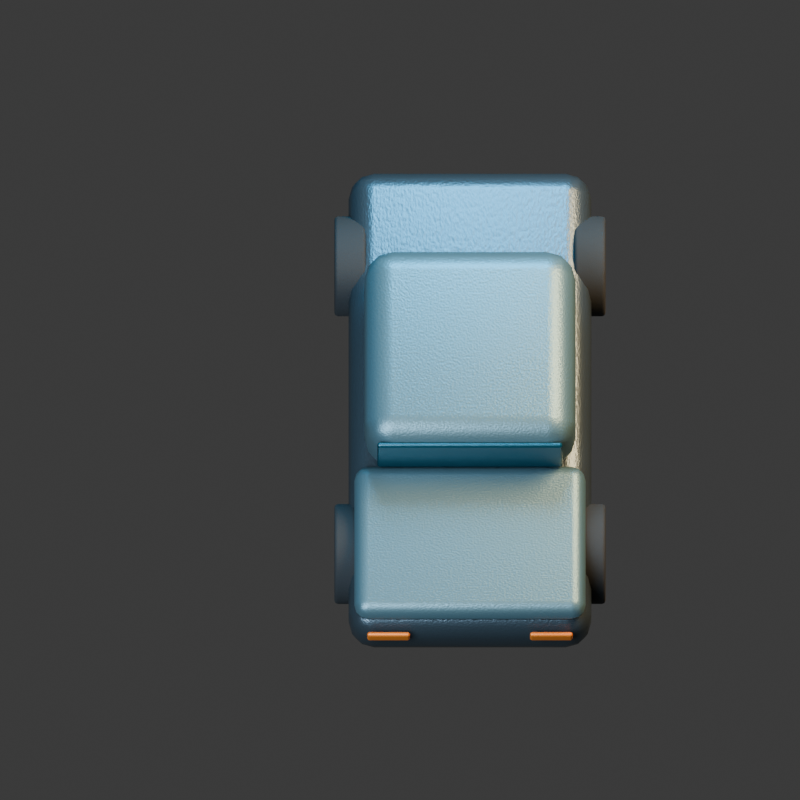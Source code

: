 # Source: wreck.blend  (saved by Blender 4.3.34; exported with 4.5.12 LTS)
import bpy
from mathutils import Matrix  # noqa: F401  (used for matrix-valued properties, if any)

bpy.ops.wm.read_factory_settings(use_empty=True)
scene = bpy.context.scene
scene.name = 'Scene'

# ---- collections
col_collection = bpy.data.collections.new('Collection'); scene.collection.children.link(col_collection)

# ---- materials (node trees are filled in below, after node groups)
mat_metal = bpy.data.materials.new('metal')
mat_metal.diffuse_color = (0.075, 0.105, 0.125, 1.0)
mat_paint = bpy.data.materials.new('paint')
mat_paint.diffuse_color = (0.1, 0.19, 0.22, 1.0)
mat_screen = bpy.data.materials.new('screen')
mat_screen.diffuse_color = (0.005, 0.055, 0.08, 1.0)
mat_rubber = bpy.data.materials.new('rubber')
mat_rubber.diffuse_color = (0.015, 0.018, 0.02, 1.0)
mat_amber = bpy.data.materials.new('amber')
mat_amber.diffuse_color = (0.85, 0.22, 0.025, 1.0)

# ---- material node trees
mat_metal.use_nodes = True; mat_metal.node_tree.nodes.clear()
_N = mat_metal.node_tree.nodes; _L = mat_metal.node_tree.links
n0 = _N.new('ShaderNodeBsdfPrincipled'); n0.name = 'Principled BSDF'; n0.location = (10, 300)
n0.inputs[0].default_value = (0.075, 0.105, 0.125, 1.0)
n0.inputs[1].default_value = 0.72
n0.inputs[2].default_value = 0.34
n1 = _N.new('ShaderNodeOutputMaterial'); n1.name = 'Material Output'; n1.location = (300, 300)
n2 = _N.new('ShaderNodeTexNoise'); n2.name = 'Noise Texture'; n2.location = (0, 0)
n2.inputs[2].default_value = 95.0
n3 = _N.new('ShaderNodeBump'); n3.name = 'Bump'; n3.location = (0, 0)
n3.inputs[0].default_value = 0.15
n3.inputs[1].default_value = 0.025
n3.inputs[2].default_value = 1.0
_L.new(n0.outputs[0], n1.inputs[0])
_L.new(n2.outputs[0], n3.inputs[3])
_L.new(n3.outputs[0], n0.inputs[5])
n1.is_active_output = True
mat_paint.use_nodes = True; mat_paint.node_tree.nodes.clear()
_N = mat_paint.node_tree.nodes; _L = mat_paint.node_tree.links
n0 = _N.new('ShaderNodeBsdfPrincipled'); n0.name = 'Principled BSDF'; n0.location = (10, 300)
n0.inputs[0].default_value = (0.1, 0.19, 0.22, 1.0)
n0.inputs[1].default_value = 0.55
n0.inputs[2].default_value = 0.42
n1 = _N.new('ShaderNodeOutputMaterial'); n1.name = 'Material Output'; n1.location = (300, 300)
n2 = _N.new('ShaderNodeTexNoise'); n2.name = 'Noise Texture'; n2.location = (0, 0)
n2.inputs[2].default_value = 95.0
n3 = _N.new('ShaderNodeBump'); n3.name = 'Bump'; n3.location = (0, 0)
n3.inputs[0].default_value = 0.15
n3.inputs[1].default_value = 0.025
n3.inputs[2].default_value = 1.0
_L.new(n0.outputs[0], n1.inputs[0])
_L.new(n2.outputs[0], n3.inputs[3])
_L.new(n3.outputs[0], n0.inputs[5])
n1.is_active_output = True
mat_screen.use_nodes = True; mat_screen.node_tree.nodes.clear()
_N = mat_screen.node_tree.nodes; _L = mat_screen.node_tree.links
n0 = _N.new('ShaderNodeBsdfPrincipled'); n0.name = 'Principled BSDF'; n0.location = (10, 300)
n0.inputs[0].default_value = (0.005, 0.055, 0.08, 1.0)
n0.inputs[1].default_value = 0.4
n0.inputs[2].default_value = 0.22
n1 = _N.new('ShaderNodeOutputMaterial'); n1.name = 'Material Output'; n1.location = (300, 300)
n2 = _N.new('ShaderNodeTexNoise'); n2.name = 'Noise Texture'; n2.location = (0, 0)
n2.inputs[2].default_value = 95.0
n3 = _N.new('ShaderNodeBump'); n3.name = 'Bump'; n3.location = (0, 0)
n3.inputs[0].default_value = 0.15
n3.inputs[1].default_value = 0.025
n3.inputs[2].default_value = 1.0
_L.new(n0.outputs[0], n1.inputs[0])
_L.new(n2.outputs[0], n3.inputs[3])
_L.new(n3.outputs[0], n0.inputs[5])
n1.is_active_output = True
mat_rubber.use_nodes = True; mat_rubber.node_tree.nodes.clear()
_N = mat_rubber.node_tree.nodes; _L = mat_rubber.node_tree.links
n0 = _N.new('ShaderNodeBsdfPrincipled'); n0.name = 'Principled BSDF'; n0.location = (10, 300)
n0.inputs[0].default_value = (0.015, 0.018, 0.02, 1.0)
n0.inputs[2].default_value = 0.86
n1 = _N.new('ShaderNodeOutputMaterial'); n1.name = 'Material Output'; n1.location = (300, 300)
n2 = _N.new('ShaderNodeTexNoise'); n2.name = 'Noise Texture'; n2.location = (0, 0)
n2.inputs[2].default_value = 95.0
n3 = _N.new('ShaderNodeBump'); n3.name = 'Bump'; n3.location = (0, 0)
n3.inputs[0].default_value = 0.15
n3.inputs[1].default_value = 0.025
n3.inputs[2].default_value = 1.0
_L.new(n0.outputs[0], n1.inputs[0])
_L.new(n2.outputs[0], n3.inputs[3])
_L.new(n3.outputs[0], n0.inputs[5])
n1.is_active_output = True
mat_amber.use_nodes = True; mat_amber.node_tree.nodes.clear()
_N = mat_amber.node_tree.nodes; _L = mat_amber.node_tree.links
n0 = _N.new('ShaderNodeBsdfPrincipled'); n0.name = 'Principled BSDF'; n0.location = (10, 300)
n0.inputs[0].default_value = (0.85, 0.22, 0.025, 1.0)
n0.inputs[1].default_value = 0.3
n0.inputs[2].default_value = 0.4
n1 = _N.new('ShaderNodeOutputMaterial'); n1.name = 'Material Output'; n1.location = (300, 300)
n2 = _N.new('ShaderNodeTexNoise'); n2.name = 'Noise Texture'; n2.location = (0, 0)
n2.inputs[2].default_value = 95.0
n3 = _N.new('ShaderNodeBump'); n3.name = 'Bump'; n3.location = (0, 0)
n3.inputs[0].default_value = 0.15
n3.inputs[1].default_value = 0.025
n3.inputs[2].default_value = 1.0
_L.new(n0.outputs[0], n1.inputs[0])
_L.new(n2.outputs[0], n3.inputs[3])
_L.new(n3.outputs[0], n0.inputs[5])
n1.is_active_output = True

# ---- world
world_world = bpy.data.worlds.new('World'); scene.world = world_world
world_world.use_nodes = True; world_world.node_tree.nodes.clear()
_N = world_world.node_tree.nodes; _L = world_world.node_tree.links
n0 = _N.new('ShaderNodeOutputWorld'); n0.name = 'World Output'; n0.location = (300, 300)
n1 = _N.new('ShaderNodeBackground'); n1.name = 'Background'; n1.location = (10, 300)
n1.inputs[0].default_value = (0.05088, 0.05088, 0.05088, 1.0)
_L.new(n1.outputs[0], n0.inputs[0])
n0.is_active_output = True
world_world.color = (0.18, 0.22, 0.28)
world_world.sun_shadow_jitter_overblur = 0.0

# ---- cameras
cam_camera_001 = bpy.data.cameras.new('Camera.001')
cam_camera_001.type = 'ORTHO'
cam_camera_001.ortho_scale = 5.603

# ---- lights
light_area = bpy.data.lights.new('Area', 'AREA')
light_area.color = (0.65, 0.82, 1.0)
light_area.energy = 1100.0
light_area.shape = 'DISK'
light_area.size = 5.0
light_area.size_y = 1.0
light_area_001 = bpy.data.lights.new('Area.001', 'AREA')
light_area_001.color = (1.0, 0.64, 0.32)
light_area_001.energy = 1300.0
light_area_001.shape = 'DISK'
light_area_001.size = 4.0
light_area_001.size_y = 1.0
light_area_002 = bpy.data.lights.new('Area.002', 'AREA')
light_area_002.color = (0.12, 0.62, 1.0)
light_area_002.energy = 700.0
light_area_002.shape = 'DISK'
light_area_002.size = 3.0
light_area_002.size_y = 1.0

# ---- meshes
me_cube_177 = bpy.data.meshes.new('Cube.177')
me_cube_177.from_pydata([(-0.85, -1.75, -0.24), (-0.85, -1.75, 0.24), (-0.85, 1.75, -0.24), (-0.85, 1.75, 0.24), (0.85, -1.75, -0.24), (0.85, -1.75, 0.24), (0.85, 1.75, -0.24), (0.85, 1.75, 0.24)], [], [(0, 1, 3, 2), (2, 3, 7, 6), (6, 7, 5, 4), (4, 5, 1, 0), (2, 6, 4, 0), (7, 3, 1, 5)])
_uv = me_cube_177.uv_layers.new(name='UVMap')
_uv.uv.foreach_set('vector', [0.375, 0.0, 0.625, 0.0, 0.625, 0.25, 0.375, 0.25, 0.375, 0.25, 0.625, 0.25, 0.625, 0.5, 0.375, 0.5, 0.375, 0.5, 0.625, 0.5, 0.625, 0.75, 0.375, 0.75, 0.375, 0.75, 0.625, 0.75, 0.625, 1.0, 0.375, 1.0, 0.125, 0.5, 0.375, 0.5, 0.375, 0.75, 0.125, 0.75, 0.625, 0.5, 0.875, 0.5, 0.875, 0.75, 0.625, 0.75])
me_cube_177.materials.append(mat_metal)
me_cube_177.update()
me_cube_178 = bpy.data.meshes.new('Cube.178')
me_cube_178.from_pydata([(-0.81, -0.57, -0.1), (-0.81, -0.57, 0.1), (-0.81, 0.57, -0.1), (-0.81, 0.57, 0.1), (0.81, -0.57, -0.1), (0.81, -0.57, 0.1), (0.81, 0.57, -0.1), (0.81, 0.57, 0.1)], [], [(0, 1, 3, 2), (2, 3, 7, 6), (6, 7, 5, 4), (4, 5, 1, 0), (2, 6, 4, 0), (7, 3, 1, 5)])
_uv = me_cube_178.uv_layers.new(name='UVMap')
_uv.uv.foreach_set('vector', [0.375, 0.0, 0.625, 0.0, 0.625, 0.25, 0.375, 0.25, 0.375, 0.25, 0.625, 0.25, 0.625, 0.5, 0.375, 0.5, 0.375, 0.5, 0.625, 0.5, 0.625, 0.75, 0.375, 0.75, 0.375, 0.75, 0.625, 0.75, 0.625, 1.0, 0.375, 1.0, 0.125, 0.5, 0.375, 0.5, 0.375, 0.75, 0.125, 0.75, 0.625, 0.5, 0.875, 0.5, 0.875, 0.75, 0.625, 0.75])
me_cube_178.materials.append(mat_paint)
me_cube_178.update()
me_cube_179 = bpy.data.meshes.new('Cube.179')
me_cube_179.from_pydata([(-0.74, -0.745, -0.325), (-0.74, -0.745, 0.325), (-0.74, 0.745, -0.325), (-0.74, 0.745, 0.325), (0.74, -0.745, -0.325), (0.74, -0.745, 0.325), (0.74, 0.745, -0.325), (0.74, 0.745, 0.325)], [], [(0, 1, 3, 2), (2, 3, 7, 6), (6, 7, 5, 4), (4, 5, 1, 0), (2, 6, 4, 0), (7, 3, 1, 5)])
_uv = me_cube_179.uv_layers.new(name='UVMap')
_uv.uv.foreach_set('vector', [0.375, 0.0, 0.625, 0.0, 0.625, 0.25, 0.375, 0.25, 0.375, 0.25, 0.625, 0.25, 0.625, 0.5, 0.375, 0.5, 0.375, 0.5, 0.625, 0.5, 0.625, 0.75, 0.375, 0.75, 0.375, 0.75, 0.625, 0.75, 0.625, 1.0, 0.375, 1.0, 0.125, 0.5, 0.375, 0.5, 0.375, 0.75, 0.125, 0.75, 0.625, 0.5, 0.875, 0.5, 0.875, 0.75, 0.625, 0.75])
me_cube_179.materials.append(mat_paint)
me_cube_179.update()
me_cube_180 = bpy.data.meshes.new('Cube.180')
me_cube_180.from_pydata([(-0.65, -0.02, -0.195), (-0.65, -0.02, 0.195), (-0.65, 0.02, -0.195), (-0.65, 0.02, 0.195), (0.65, -0.02, -0.195), (0.65, -0.02, 0.195), (0.65, 0.02, -0.195), (0.65, 0.02, 0.195)], [], [(0, 1, 3, 2), (2, 3, 7, 6), (6, 7, 5, 4), (4, 5, 1, 0), (2, 6, 4, 0), (7, 3, 1, 5)])
_uv = me_cube_180.uv_layers.new(name='UVMap')
_uv.uv.foreach_set('vector', [0.375, 0.0, 0.625, 0.0, 0.625, 0.25, 0.375, 0.25, 0.375, 0.25, 0.625, 0.25, 0.625, 0.5, 0.375, 0.5, 0.375, 0.5, 0.625, 0.5, 0.625, 0.75, 0.375, 0.75, 0.375, 0.75, 0.625, 0.75, 0.625, 1.0, 0.375, 1.0, 0.125, 0.5, 0.375, 0.5, 0.375, 0.75, 0.125, 0.75, 0.625, 0.5, 0.875, 0.5, 0.875, 0.75, 0.625, 0.75])
me_cube_180.materials.append(mat_screen)
me_cube_180.update()
me_cylinder_013 = bpy.data.meshes.new('Cylinder.013')
me_cylinder_013.from_pydata([(0.0, 0.35, -0.11), (0.0, 0.35, 0.11), (0.06828, 0.3433, -0.11), (0.06828, 0.3433, 0.11), (0.1339, 0.3234, -0.11), (0.1339, 0.3234, 0.11), (0.1944, 0.291, -0.11), (0.1944, 0.291, 0.11), (0.2475, 0.2475, -0.11), (0.2475, 0.2475, 0.11), (0.291, 0.1944, -0.11), (0.291, 0.1944, 0.11), (0.3234, 0.1339, -0.11), (0.3234, 0.1339, 0.11), (0.3433, 0.06828, -0.11), (0.3433, 0.06828, 0.11), (0.35, 0.0, -0.11), (0.35, 0.0, 0.11), (0.3433, -0.06828, -0.11), (0.3433, -0.06828, 0.11), (0.3234, -0.1339, -0.11), (0.3234, -0.1339, 0.11), (0.291, -0.1944, -0.11), (0.291, -0.1944, 0.11), (0.2475, -0.2475, -0.11), (0.2475, -0.2475, 0.11), (0.1944, -0.291, -0.11), (0.1944, -0.291, 0.11), (0.1339, -0.3234, -0.11), (0.1339, -0.3234, 0.11), (0.06828, -0.3433, -0.11), (0.06828, -0.3433, 0.11), (0.0, -0.35, -0.11), (0.0, -0.35, 0.11), (-0.06828, -0.3433, -0.11), (-0.06828, -0.3433, 0.11), (-0.1339, -0.3234, -0.11), (-0.1339, -0.3234, 0.11), (-0.1944, -0.291, -0.11), (-0.1944, -0.291, 0.11), (-0.2475, -0.2475, -0.11), (-0.2475, -0.2475, 0.11), (-0.291, -0.1944, -0.11), (-0.291, -0.1944, 0.11), (-0.3234, -0.1339, -0.11), (-0.3234, -0.1339, 0.11), (-0.3433, -0.06828, -0.11), (-0.3433, -0.06828, 0.11), (-0.35, 0.0, -0.11), (-0.35, 0.0, 0.11), (-0.3433, 0.06828, -0.11), (-0.3433, 0.06828, 0.11), (-0.3234, 0.1339, -0.11), (-0.3234, 0.1339, 0.11), (-0.291, 0.1944, -0.11), (-0.291, 0.1944, 0.11), (-0.2475, 0.2475, -0.11), (-0.2475, 0.2475, 0.11), (-0.1944, 0.291, -0.11), (-0.1944, 0.291, 0.11), (-0.1339, 0.3234, -0.11), (-0.1339, 0.3234, 0.11), (-0.06828, 0.3433, -0.11), (-0.06828, 0.3433, 0.11)], [], [(0, 1, 3, 2), (2, 3, 5, 4), (4, 5, 7, 6), (6, 7, 9, 8), (8, 9, 11, 10), (10, 11, 13, 12), (12, 13, 15, 14), (14, 15, 17, 16), (16, 17, 19, 18), (18, 19, 21, 20), (20, 21, 23, 22), (22, 23, 25, 24), (24, 25, 27, 26), (26, 27, 29, 28), (28, 29, 31, 30), (30, 31, 33, 32), (32, 33, 35, 34), (34, 35, 37, 36), (36, 37, 39, 38), (38, 39, 41, 40), (40, 41, 43, 42), (42, 43, 45, 44), (44, 45, 47, 46), (46, 47, 49, 48), (48, 49, 51, 50), (50, 51, 53, 52), (52, 53, 55, 54), (54, 55, 57, 56), (56, 57, 59, 58), (58, 59, 61, 60), (3, 1, 63, 61, 59, 57, 55, 53, 51, 49, 47, 45, 43, 41, 39, 37, 35, 33, 31, 29, 27, 25, 23, 21, 19, 17, 15, 13, 11, 9, 7, 5), (60, 61, 63, 62), (62, 63, 1, 0), (0, 2, 4, 6, 8, 10, 12, 14, 16, 18, 20, 22, 24, 26, 28, 30, 32, 34, 36, 38, 40, 42, 44, 46, 48, 50, 52, 54, 56, 58, 60, 62)])
_uv = me_cylinder_013.uv_layers.new(name='UVMap')
_uv.uv.foreach_set('vector', [1.0, 0.5, 1.0, 1.0, 0.9688, 1.0, 0.9688, 0.5, 0.9688, 0.5, 0.9688, 1.0, 0.9375, 1.0, 0.9375, 0.5, 0.9375, 0.5, 0.9375, 1.0, 0.9062, 1.0, 0.9062, 0.5, 0.9062, 0.5, 0.9062, 1.0, 0.875, 1.0, 0.875, 0.5, 0.875, 0.5, 0.875, 1.0, 0.8438, 1.0, 0.8438, 0.5, 0.8438, 0.5, 0.8438, 1.0, 0.8125, 1.0, 0.8125, 0.5, 0.8125, 0.5, 0.8125, 1.0, 0.7812, 1.0, 0.7812, 0.5, 0.7812, 0.5, 0.7812, 1.0, 0.75, 1.0, 0.75, 0.5, 0.75, 0.5, 0.75, 1.0, 0.7188, 1.0, 0.7188, 0.5, 0.7188, 0.5, 0.7188, 1.0, 0.6875, 1.0, 0.6875, 0.5, 0.6875, 0.5, 0.6875, 1.0, 0.6562, 1.0, 0.6562, 0.5, 0.6562, 0.5, 0.6562, 1.0, 0.625, 1.0, 0.625, 0.5, 0.625, 0.5, 0.625, 1.0, 0.5938, 1.0, 0.5938, 0.5, 0.5938, 0.5, 0.5938, 1.0, 0.5625, 1.0, 0.5625, 0.5, 0.5625, 0.5, 0.5625, 1.0, 0.5312, 1.0, 0.5312, 0.5, 0.5312, 0.5, 0.5312, 1.0, 0.5, 1.0, 0.5, 0.5, 0.5, 0.5, 0.5, 1.0, 0.4688, 1.0, 0.4688, 0.5, 0.4688, 0.5, 0.4688, 1.0, 0.4375, 1.0, 0.4375, 0.5, 0.4375, 0.5, 0.4375, 1.0, 0.4062, 1.0, 0.4062, 0.5, 0.4062, 0.5, 0.4062, 1.0, 0.375, 1.0, 0.375, 0.5, 0.375, 0.5, 0.375, 1.0, 0.3438, 1.0, 0.3438, 0.5, 0.3438, 0.5, 0.3438, 1.0, 0.3125, 1.0, 0.3125, 0.5, 0.3125, 0.5, 0.3125, 1.0, 0.2812, 1.0, 0.2812, 0.5, 0.2812, 0.5, 0.2812, 1.0, 0.25, 1.0, 0.25, 0.5, 0.25, 0.5, 0.25, 1.0, 0.2188, 1.0, 0.2188, 0.5, 0.2188, 0.5, 0.2188, 1.0, 0.1875, 1.0, 0.1875, 0.5, 0.1875, 0.5, 0.1875, 1.0, 0.1562, 1.0, 0.1562, 0.5, 0.1562, 0.5, 0.1562, 1.0, 0.125, 1.0, 0.125, 0.5, 0.125, 0.5, 0.125, 1.0, 0.09375, 1.0, 0.09375, 0.5, 0.09375, 0.5, 0.09375, 1.0, 0.0625, 1.0, 0.0625, 0.5, 0.2968, 0.4854, 0.25, 0.49, 0.2032, 0.4854, 0.1582, 0.4717, 0.1167, 0.4496, 0.08029, 0.4197, 0.05045, 0.3833, 0.02827, 0.3418, 0.01461, 0.2968, 0.01, 0.25, 0.01461, 0.2032, 0.02827, 0.1582, 0.05045, 0.1167, 0.08029, 0.08029, 0.1167, 0.05045, 0.1582, 0.02827, 0.2032, 0.01461, 0.25, 0.01, 0.2968, 0.01461, 0.3418, 0.02827, 0.3833, 0.05045, 0.4197, 0.08029, 0.4496, 0.1167, 0.4717, 0.1582, 0.4854, 0.2032, 0.49, 0.25, 0.4854, 0.2968, 0.4717, 0.3418, 0.4496, 0.3833, 0.4197, 0.4197, 0.3833, 0.4496, 0.3418, 0.4717, 0.0625, 0.5, 0.0625, 1.0, 0.03125, 1.0, 0.03125, 0.5, 0.03125, 0.5, 0.03125, 1.0, 0.0, 1.0, 0.0, 0.5, 0.75, 0.49, 0.7968, 0.4854, 0.8418, 0.4717, 0.8833, 0.4496, 0.9197, 0.4197, 0.9496, 0.3833, 0.9717, 0.3418, 0.9854, 0.2968, 0.99, 0.25, 0.9854, 0.2032, 0.9717, 0.1582, 0.9496, 0.1167, 0.9197, 0.08029, 0.8833, 0.05045, 0.8418, 0.02827, 0.7968, 0.01461, 0.75, 0.01, 0.7032, 0.01461, 0.6582, 0.02827, 0.6167, 0.05045, 0.5803, 0.08029, 0.5504, 0.1167, 0.5283, 0.1582, 0.5146, 0.2032, 0.51, 0.25, 0.5146, 0.2968, 0.5283, 0.3418, 0.5504, 0.3833, 0.5803, 0.4197, 0.6167, 0.4496, 0.6582, 0.4717, 0.7032, 0.4854])
me_cylinder_013.materials.append(mat_rubber)
me_cylinder_013.update()
me_cylinder_014 = bpy.data.meshes.new('Cylinder.014')
me_cylinder_014.from_pydata([(0.0, 0.35, -0.11), (0.0, 0.35, 0.11), (0.06828, 0.3433, -0.11), (0.06828, 0.3433, 0.11), (0.1339, 0.3234, -0.11), (0.1339, 0.3234, 0.11), (0.1944, 0.291, -0.11), (0.1944, 0.291, 0.11), (0.2475, 0.2475, -0.11), (0.2475, 0.2475, 0.11), (0.291, 0.1944, -0.11), (0.291, 0.1944, 0.11), (0.3234, 0.1339, -0.11), (0.3234, 0.1339, 0.11), (0.3433, 0.06828, -0.11), (0.3433, 0.06828, 0.11), (0.35, 0.0, -0.11), (0.35, 0.0, 0.11), (0.3433, -0.06828, -0.11), (0.3433, -0.06828, 0.11), (0.3234, -0.1339, -0.11), (0.3234, -0.1339, 0.11), (0.291, -0.1944, -0.11), (0.291, -0.1944, 0.11), (0.2475, -0.2475, -0.11), (0.2475, -0.2475, 0.11), (0.1944, -0.291, -0.11), (0.1944, -0.291, 0.11), (0.1339, -0.3234, -0.11), (0.1339, -0.3234, 0.11), (0.06828, -0.3433, -0.11), (0.06828, -0.3433, 0.11), (0.0, -0.35, -0.11), (0.0, -0.35, 0.11), (-0.06828, -0.3433, -0.11), (-0.06828, -0.3433, 0.11), (-0.1339, -0.3234, -0.11), (-0.1339, -0.3234, 0.11), (-0.1944, -0.291, -0.11), (-0.1944, -0.291, 0.11), (-0.2475, -0.2475, -0.11), (-0.2475, -0.2475, 0.11), (-0.291, -0.1944, -0.11), (-0.291, -0.1944, 0.11), (-0.3234, -0.1339, -0.11), (-0.3234, -0.1339, 0.11), (-0.3433, -0.06828, -0.11), (-0.3433, -0.06828, 0.11), (-0.35, 0.0, -0.11), (-0.35, 0.0, 0.11), (-0.3433, 0.06828, -0.11), (-0.3433, 0.06828, 0.11), (-0.3234, 0.1339, -0.11), (-0.3234, 0.1339, 0.11), (-0.291, 0.1944, -0.11), (-0.291, 0.1944, 0.11), (-0.2475, 0.2475, -0.11), (-0.2475, 0.2475, 0.11), (-0.1944, 0.291, -0.11), (-0.1944, 0.291, 0.11), (-0.1339, 0.3234, -0.11), (-0.1339, 0.3234, 0.11), (-0.06828, 0.3433, -0.11), (-0.06828, 0.3433, 0.11)], [], [(0, 1, 3, 2), (2, 3, 5, 4), (4, 5, 7, 6), (6, 7, 9, 8), (8, 9, 11, 10), (10, 11, 13, 12), (12, 13, 15, 14), (14, 15, 17, 16), (16, 17, 19, 18), (18, 19, 21, 20), (20, 21, 23, 22), (22, 23, 25, 24), (24, 25, 27, 26), (26, 27, 29, 28), (28, 29, 31, 30), (30, 31, 33, 32), (32, 33, 35, 34), (34, 35, 37, 36), (36, 37, 39, 38), (38, 39, 41, 40), (40, 41, 43, 42), (42, 43, 45, 44), (44, 45, 47, 46), (46, 47, 49, 48), (48, 49, 51, 50), (50, 51, 53, 52), (52, 53, 55, 54), (54, 55, 57, 56), (56, 57, 59, 58), (58, 59, 61, 60), (3, 1, 63, 61, 59, 57, 55, 53, 51, 49, 47, 45, 43, 41, 39, 37, 35, 33, 31, 29, 27, 25, 23, 21, 19, 17, 15, 13, 11, 9, 7, 5), (60, 61, 63, 62), (62, 63, 1, 0), (0, 2, 4, 6, 8, 10, 12, 14, 16, 18, 20, 22, 24, 26, 28, 30, 32, 34, 36, 38, 40, 42, 44, 46, 48, 50, 52, 54, 56, 58, 60, 62)])
_uv = me_cylinder_014.uv_layers.new(name='UVMap')
_uv.uv.foreach_set('vector', [1.0, 0.5, 1.0, 1.0, 0.9688, 1.0, 0.9688, 0.5, 0.9688, 0.5, 0.9688, 1.0, 0.9375, 1.0, 0.9375, 0.5, 0.9375, 0.5, 0.9375, 1.0, 0.9062, 1.0, 0.9062, 0.5, 0.9062, 0.5, 0.9062, 1.0, 0.875, 1.0, 0.875, 0.5, 0.875, 0.5, 0.875, 1.0, 0.8438, 1.0, 0.8438, 0.5, 0.8438, 0.5, 0.8438, 1.0, 0.8125, 1.0, 0.8125, 0.5, 0.8125, 0.5, 0.8125, 1.0, 0.7812, 1.0, 0.7812, 0.5, 0.7812, 0.5, 0.7812, 1.0, 0.75, 1.0, 0.75, 0.5, 0.75, 0.5, 0.75, 1.0, 0.7188, 1.0, 0.7188, 0.5, 0.7188, 0.5, 0.7188, 1.0, 0.6875, 1.0, 0.6875, 0.5, 0.6875, 0.5, 0.6875, 1.0, 0.6562, 1.0, 0.6562, 0.5, 0.6562, 0.5, 0.6562, 1.0, 0.625, 1.0, 0.625, 0.5, 0.625, 0.5, 0.625, 1.0, 0.5938, 1.0, 0.5938, 0.5, 0.5938, 0.5, 0.5938, 1.0, 0.5625, 1.0, 0.5625, 0.5, 0.5625, 0.5, 0.5625, 1.0, 0.5312, 1.0, 0.5312, 0.5, 0.5312, 0.5, 0.5312, 1.0, 0.5, 1.0, 0.5, 0.5, 0.5, 0.5, 0.5, 1.0, 0.4688, 1.0, 0.4688, 0.5, 0.4688, 0.5, 0.4688, 1.0, 0.4375, 1.0, 0.4375, 0.5, 0.4375, 0.5, 0.4375, 1.0, 0.4062, 1.0, 0.4062, 0.5, 0.4062, 0.5, 0.4062, 1.0, 0.375, 1.0, 0.375, 0.5, 0.375, 0.5, 0.375, 1.0, 0.3438, 1.0, 0.3438, 0.5, 0.3438, 0.5, 0.3438, 1.0, 0.3125, 1.0, 0.3125, 0.5, 0.3125, 0.5, 0.3125, 1.0, 0.2812, 1.0, 0.2812, 0.5, 0.2812, 0.5, 0.2812, 1.0, 0.25, 1.0, 0.25, 0.5, 0.25, 0.5, 0.25, 1.0, 0.2188, 1.0, 0.2188, 0.5, 0.2188, 0.5, 0.2188, 1.0, 0.1875, 1.0, 0.1875, 0.5, 0.1875, 0.5, 0.1875, 1.0, 0.1562, 1.0, 0.1562, 0.5, 0.1562, 0.5, 0.1562, 1.0, 0.125, 1.0, 0.125, 0.5, 0.125, 0.5, 0.125, 1.0, 0.09375, 1.0, 0.09375, 0.5, 0.09375, 0.5, 0.09375, 1.0, 0.0625, 1.0, 0.0625, 0.5, 0.2968, 0.4854, 0.25, 0.49, 0.2032, 0.4854, 0.1582, 0.4717, 0.1167, 0.4496, 0.08029, 0.4197, 0.05045, 0.3833, 0.02827, 0.3418, 0.01461, 0.2968, 0.01, 0.25, 0.01461, 0.2032, 0.02827, 0.1582, 0.05045, 0.1167, 0.08029, 0.08029, 0.1167, 0.05045, 0.1582, 0.02827, 0.2032, 0.01461, 0.25, 0.01, 0.2968, 0.01461, 0.3418, 0.02827, 0.3833, 0.05045, 0.4197, 0.08029, 0.4496, 0.1167, 0.4717, 0.1582, 0.4854, 0.2032, 0.49, 0.25, 0.4854, 0.2968, 0.4717, 0.3418, 0.4496, 0.3833, 0.4197, 0.4197, 0.3833, 0.4496, 0.3418, 0.4717, 0.0625, 0.5, 0.0625, 1.0, 0.03125, 1.0, 0.03125, 0.5, 0.03125, 0.5, 0.03125, 1.0, 0.0, 1.0, 0.0, 0.5, 0.75, 0.49, 0.7968, 0.4854, 0.8418, 0.4717, 0.8833, 0.4496, 0.9197, 0.4197, 0.9496, 0.3833, 0.9717, 0.3418, 0.9854, 0.2968, 0.99, 0.25, 0.9854, 0.2032, 0.9717, 0.1582, 0.9496, 0.1167, 0.9197, 0.08029, 0.8833, 0.05045, 0.8418, 0.02827, 0.7968, 0.01461, 0.75, 0.01, 0.7032, 0.01461, 0.6582, 0.02827, 0.6167, 0.05045, 0.5803, 0.08029, 0.5504, 0.1167, 0.5283, 0.1582, 0.5146, 0.2032, 0.51, 0.25, 0.5146, 0.2968, 0.5283, 0.3418, 0.5504, 0.3833, 0.5803, 0.4197, 0.6167, 0.4496, 0.6582, 0.4717, 0.7032, 0.4854])
me_cylinder_014.materials.append(mat_rubber)
me_cylinder_014.update()
me_cylinder_015 = bpy.data.meshes.new('Cylinder.015')
me_cylinder_015.from_pydata([(0.0, 0.35, -0.11), (0.0, 0.35, 0.11), (0.06828, 0.3433, -0.11), (0.06828, 0.3433, 0.11), (0.1339, 0.3234, -0.11), (0.1339, 0.3234, 0.11), (0.1944, 0.291, -0.11), (0.1944, 0.291, 0.11), (0.2475, 0.2475, -0.11), (0.2475, 0.2475, 0.11), (0.291, 0.1944, -0.11), (0.291, 0.1944, 0.11), (0.3234, 0.1339, -0.11), (0.3234, 0.1339, 0.11), (0.3433, 0.06828, -0.11), (0.3433, 0.06828, 0.11), (0.35, 0.0, -0.11), (0.35, 0.0, 0.11), (0.3433, -0.06828, -0.11), (0.3433, -0.06828, 0.11), (0.3234, -0.1339, -0.11), (0.3234, -0.1339, 0.11), (0.291, -0.1944, -0.11), (0.291, -0.1944, 0.11), (0.2475, -0.2475, -0.11), (0.2475, -0.2475, 0.11), (0.1944, -0.291, -0.11), (0.1944, -0.291, 0.11), (0.1339, -0.3234, -0.11), (0.1339, -0.3234, 0.11), (0.06828, -0.3433, -0.11), (0.06828, -0.3433, 0.11), (0.0, -0.35, -0.11), (0.0, -0.35, 0.11), (-0.06828, -0.3433, -0.11), (-0.06828, -0.3433, 0.11), (-0.1339, -0.3234, -0.11), (-0.1339, -0.3234, 0.11), (-0.1944, -0.291, -0.11), (-0.1944, -0.291, 0.11), (-0.2475, -0.2475, -0.11), (-0.2475, -0.2475, 0.11), (-0.291, -0.1944, -0.11), (-0.291, -0.1944, 0.11), (-0.3234, -0.1339, -0.11), (-0.3234, -0.1339, 0.11), (-0.3433, -0.06828, -0.11), (-0.3433, -0.06828, 0.11), (-0.35, 0.0, -0.11), (-0.35, 0.0, 0.11), (-0.3433, 0.06828, -0.11), (-0.3433, 0.06828, 0.11), (-0.3234, 0.1339, -0.11), (-0.3234, 0.1339, 0.11), (-0.291, 0.1944, -0.11), (-0.291, 0.1944, 0.11), (-0.2475, 0.2475, -0.11), (-0.2475, 0.2475, 0.11), (-0.1944, 0.291, -0.11), (-0.1944, 0.291, 0.11), (-0.1339, 0.3234, -0.11), (-0.1339, 0.3234, 0.11), (-0.06828, 0.3433, -0.11), (-0.06828, 0.3433, 0.11)], [], [(0, 1, 3, 2), (2, 3, 5, 4), (4, 5, 7, 6), (6, 7, 9, 8), (8, 9, 11, 10), (10, 11, 13, 12), (12, 13, 15, 14), (14, 15, 17, 16), (16, 17, 19, 18), (18, 19, 21, 20), (20, 21, 23, 22), (22, 23, 25, 24), (24, 25, 27, 26), (26, 27, 29, 28), (28, 29, 31, 30), (30, 31, 33, 32), (32, 33, 35, 34), (34, 35, 37, 36), (36, 37, 39, 38), (38, 39, 41, 40), (40, 41, 43, 42), (42, 43, 45, 44), (44, 45, 47, 46), (46, 47, 49, 48), (48, 49, 51, 50), (50, 51, 53, 52), (52, 53, 55, 54), (54, 55, 57, 56), (56, 57, 59, 58), (58, 59, 61, 60), (3, 1, 63, 61, 59, 57, 55, 53, 51, 49, 47, 45, 43, 41, 39, 37, 35, 33, 31, 29, 27, 25, 23, 21, 19, 17, 15, 13, 11, 9, 7, 5), (60, 61, 63, 62), (62, 63, 1, 0), (0, 2, 4, 6, 8, 10, 12, 14, 16, 18, 20, 22, 24, 26, 28, 30, 32, 34, 36, 38, 40, 42, 44, 46, 48, 50, 52, 54, 56, 58, 60, 62)])
_uv = me_cylinder_015.uv_layers.new(name='UVMap')
_uv.uv.foreach_set('vector', [1.0, 0.5, 1.0, 1.0, 0.9688, 1.0, 0.9688, 0.5, 0.9688, 0.5, 0.9688, 1.0, 0.9375, 1.0, 0.9375, 0.5, 0.9375, 0.5, 0.9375, 1.0, 0.9062, 1.0, 0.9062, 0.5, 0.9062, 0.5, 0.9062, 1.0, 0.875, 1.0, 0.875, 0.5, 0.875, 0.5, 0.875, 1.0, 0.8438, 1.0, 0.8438, 0.5, 0.8438, 0.5, 0.8438, 1.0, 0.8125, 1.0, 0.8125, 0.5, 0.8125, 0.5, 0.8125, 1.0, 0.7812, 1.0, 0.7812, 0.5, 0.7812, 0.5, 0.7812, 1.0, 0.75, 1.0, 0.75, 0.5, 0.75, 0.5, 0.75, 1.0, 0.7188, 1.0, 0.7188, 0.5, 0.7188, 0.5, 0.7188, 1.0, 0.6875, 1.0, 0.6875, 0.5, 0.6875, 0.5, 0.6875, 1.0, 0.6562, 1.0, 0.6562, 0.5, 0.6562, 0.5, 0.6562, 1.0, 0.625, 1.0, 0.625, 0.5, 0.625, 0.5, 0.625, 1.0, 0.5938, 1.0, 0.5938, 0.5, 0.5938, 0.5, 0.5938, 1.0, 0.5625, 1.0, 0.5625, 0.5, 0.5625, 0.5, 0.5625, 1.0, 0.5312, 1.0, 0.5312, 0.5, 0.5312, 0.5, 0.5312, 1.0, 0.5, 1.0, 0.5, 0.5, 0.5, 0.5, 0.5, 1.0, 0.4688, 1.0, 0.4688, 0.5, 0.4688, 0.5, 0.4688, 1.0, 0.4375, 1.0, 0.4375, 0.5, 0.4375, 0.5, 0.4375, 1.0, 0.4062, 1.0, 0.4062, 0.5, 0.4062, 0.5, 0.4062, 1.0, 0.375, 1.0, 0.375, 0.5, 0.375, 0.5, 0.375, 1.0, 0.3438, 1.0, 0.3438, 0.5, 0.3438, 0.5, 0.3438, 1.0, 0.3125, 1.0, 0.3125, 0.5, 0.3125, 0.5, 0.3125, 1.0, 0.2812, 1.0, 0.2812, 0.5, 0.2812, 0.5, 0.2812, 1.0, 0.25, 1.0, 0.25, 0.5, 0.25, 0.5, 0.25, 1.0, 0.2188, 1.0, 0.2188, 0.5, 0.2188, 0.5, 0.2188, 1.0, 0.1875, 1.0, 0.1875, 0.5, 0.1875, 0.5, 0.1875, 1.0, 0.1562, 1.0, 0.1562, 0.5, 0.1562, 0.5, 0.1562, 1.0, 0.125, 1.0, 0.125, 0.5, 0.125, 0.5, 0.125, 1.0, 0.09375, 1.0, 0.09375, 0.5, 0.09375, 0.5, 0.09375, 1.0, 0.0625, 1.0, 0.0625, 0.5, 0.2968, 0.4854, 0.25, 0.49, 0.2032, 0.4854, 0.1582, 0.4717, 0.1167, 0.4496, 0.08029, 0.4197, 0.05045, 0.3833, 0.02827, 0.3418, 0.01461, 0.2968, 0.01, 0.25, 0.01461, 0.2032, 0.02827, 0.1582, 0.05045, 0.1167, 0.08029, 0.08029, 0.1167, 0.05045, 0.1582, 0.02827, 0.2032, 0.01461, 0.25, 0.01, 0.2968, 0.01461, 0.3418, 0.02827, 0.3833, 0.05045, 0.4197, 0.08029, 0.4496, 0.1167, 0.4717, 0.1582, 0.4854, 0.2032, 0.49, 0.25, 0.4854, 0.2968, 0.4717, 0.3418, 0.4496, 0.3833, 0.4197, 0.4197, 0.3833, 0.4496, 0.3418, 0.4717, 0.0625, 0.5, 0.0625, 1.0, 0.03125, 1.0, 0.03125, 0.5, 0.03125, 0.5, 0.03125, 1.0, 0.0, 1.0, 0.0, 0.5, 0.75, 0.49, 0.7968, 0.4854, 0.8418, 0.4717, 0.8833, 0.4496, 0.9197, 0.4197, 0.9496, 0.3833, 0.9717, 0.3418, 0.9854, 0.2968, 0.99, 0.25, 0.9854, 0.2032, 0.9717, 0.1582, 0.9496, 0.1167, 0.9197, 0.08029, 0.8833, 0.05045, 0.8418, 0.02827, 0.7968, 0.01461, 0.75, 0.01, 0.7032, 0.01461, 0.6582, 0.02827, 0.6167, 0.05045, 0.5803, 0.08029, 0.5504, 0.1167, 0.5283, 0.1582, 0.5146, 0.2032, 0.51, 0.25, 0.5146, 0.2968, 0.5283, 0.3418, 0.5504, 0.3833, 0.5803, 0.4197, 0.6167, 0.4496, 0.6582, 0.4717, 0.7032, 0.4854])
me_cylinder_015.materials.append(mat_rubber)
me_cylinder_015.update()
me_cylinder_016 = bpy.data.meshes.new('Cylinder.016')
me_cylinder_016.from_pydata([(0.0, 0.35, -0.11), (0.0, 0.35, 0.11), (0.06828, 0.3433, -0.11), (0.06828, 0.3433, 0.11), (0.1339, 0.3234, -0.11), (0.1339, 0.3234, 0.11), (0.1944, 0.291, -0.11), (0.1944, 0.291, 0.11), (0.2475, 0.2475, -0.11), (0.2475, 0.2475, 0.11), (0.291, 0.1944, -0.11), (0.291, 0.1944, 0.11), (0.3234, 0.1339, -0.11), (0.3234, 0.1339, 0.11), (0.3433, 0.06828, -0.11), (0.3433, 0.06828, 0.11), (0.35, 0.0, -0.11), (0.35, 0.0, 0.11), (0.3433, -0.06828, -0.11), (0.3433, -0.06828, 0.11), (0.3234, -0.1339, -0.11), (0.3234, -0.1339, 0.11), (0.291, -0.1944, -0.11), (0.291, -0.1944, 0.11), (0.2475, -0.2475, -0.11), (0.2475, -0.2475, 0.11), (0.1944, -0.291, -0.11), (0.1944, -0.291, 0.11), (0.1339, -0.3234, -0.11), (0.1339, -0.3234, 0.11), (0.06828, -0.3433, -0.11), (0.06828, -0.3433, 0.11), (0.0, -0.35, -0.11), (0.0, -0.35, 0.11), (-0.06828, -0.3433, -0.11), (-0.06828, -0.3433, 0.11), (-0.1339, -0.3234, -0.11), (-0.1339, -0.3234, 0.11), (-0.1944, -0.291, -0.11), (-0.1944, -0.291, 0.11), (-0.2475, -0.2475, -0.11), (-0.2475, -0.2475, 0.11), (-0.291, -0.1944, -0.11), (-0.291, -0.1944, 0.11), (-0.3234, -0.1339, -0.11), (-0.3234, -0.1339, 0.11), (-0.3433, -0.06828, -0.11), (-0.3433, -0.06828, 0.11), (-0.35, 0.0, -0.11), (-0.35, 0.0, 0.11), (-0.3433, 0.06828, -0.11), (-0.3433, 0.06828, 0.11), (-0.3234, 0.1339, -0.11), (-0.3234, 0.1339, 0.11), (-0.291, 0.1944, -0.11), (-0.291, 0.1944, 0.11), (-0.2475, 0.2475, -0.11), (-0.2475, 0.2475, 0.11), (-0.1944, 0.291, -0.11), (-0.1944, 0.291, 0.11), (-0.1339, 0.3234, -0.11), (-0.1339, 0.3234, 0.11), (-0.06828, 0.3433, -0.11), (-0.06828, 0.3433, 0.11)], [], [(0, 1, 3, 2), (2, 3, 5, 4), (4, 5, 7, 6), (6, 7, 9, 8), (8, 9, 11, 10), (10, 11, 13, 12), (12, 13, 15, 14), (14, 15, 17, 16), (16, 17, 19, 18), (18, 19, 21, 20), (20, 21, 23, 22), (22, 23, 25, 24), (24, 25, 27, 26), (26, 27, 29, 28), (28, 29, 31, 30), (30, 31, 33, 32), (32, 33, 35, 34), (34, 35, 37, 36), (36, 37, 39, 38), (38, 39, 41, 40), (40, 41, 43, 42), (42, 43, 45, 44), (44, 45, 47, 46), (46, 47, 49, 48), (48, 49, 51, 50), (50, 51, 53, 52), (52, 53, 55, 54), (54, 55, 57, 56), (56, 57, 59, 58), (58, 59, 61, 60), (3, 1, 63, 61, 59, 57, 55, 53, 51, 49, 47, 45, 43, 41, 39, 37, 35, 33, 31, 29, 27, 25, 23, 21, 19, 17, 15, 13, 11, 9, 7, 5), (60, 61, 63, 62), (62, 63, 1, 0), (0, 2, 4, 6, 8, 10, 12, 14, 16, 18, 20, 22, 24, 26, 28, 30, 32, 34, 36, 38, 40, 42, 44, 46, 48, 50, 52, 54, 56, 58, 60, 62)])
_uv = me_cylinder_016.uv_layers.new(name='UVMap')
_uv.uv.foreach_set('vector', [1.0, 0.5, 1.0, 1.0, 0.9688, 1.0, 0.9688, 0.5, 0.9688, 0.5, 0.9688, 1.0, 0.9375, 1.0, 0.9375, 0.5, 0.9375, 0.5, 0.9375, 1.0, 0.9062, 1.0, 0.9062, 0.5, 0.9062, 0.5, 0.9062, 1.0, 0.875, 1.0, 0.875, 0.5, 0.875, 0.5, 0.875, 1.0, 0.8438, 1.0, 0.8438, 0.5, 0.8438, 0.5, 0.8438, 1.0, 0.8125, 1.0, 0.8125, 0.5, 0.8125, 0.5, 0.8125, 1.0, 0.7812, 1.0, 0.7812, 0.5, 0.7812, 0.5, 0.7812, 1.0, 0.75, 1.0, 0.75, 0.5, 0.75, 0.5, 0.75, 1.0, 0.7188, 1.0, 0.7188, 0.5, 0.7188, 0.5, 0.7188, 1.0, 0.6875, 1.0, 0.6875, 0.5, 0.6875, 0.5, 0.6875, 1.0, 0.6562, 1.0, 0.6562, 0.5, 0.6562, 0.5, 0.6562, 1.0, 0.625, 1.0, 0.625, 0.5, 0.625, 0.5, 0.625, 1.0, 0.5938, 1.0, 0.5938, 0.5, 0.5938, 0.5, 0.5938, 1.0, 0.5625, 1.0, 0.5625, 0.5, 0.5625, 0.5, 0.5625, 1.0, 0.5312, 1.0, 0.5312, 0.5, 0.5312, 0.5, 0.5312, 1.0, 0.5, 1.0, 0.5, 0.5, 0.5, 0.5, 0.5, 1.0, 0.4688, 1.0, 0.4688, 0.5, 0.4688, 0.5, 0.4688, 1.0, 0.4375, 1.0, 0.4375, 0.5, 0.4375, 0.5, 0.4375, 1.0, 0.4062, 1.0, 0.4062, 0.5, 0.4062, 0.5, 0.4062, 1.0, 0.375, 1.0, 0.375, 0.5, 0.375, 0.5, 0.375, 1.0, 0.3438, 1.0, 0.3438, 0.5, 0.3438, 0.5, 0.3438, 1.0, 0.3125, 1.0, 0.3125, 0.5, 0.3125, 0.5, 0.3125, 1.0, 0.2812, 1.0, 0.2812, 0.5, 0.2812, 0.5, 0.2812, 1.0, 0.25, 1.0, 0.25, 0.5, 0.25, 0.5, 0.25, 1.0, 0.2188, 1.0, 0.2188, 0.5, 0.2188, 0.5, 0.2188, 1.0, 0.1875, 1.0, 0.1875, 0.5, 0.1875, 0.5, 0.1875, 1.0, 0.1562, 1.0, 0.1562, 0.5, 0.1562, 0.5, 0.1562, 1.0, 0.125, 1.0, 0.125, 0.5, 0.125, 0.5, 0.125, 1.0, 0.09375, 1.0, 0.09375, 0.5, 0.09375, 0.5, 0.09375, 1.0, 0.0625, 1.0, 0.0625, 0.5, 0.2968, 0.4854, 0.25, 0.49, 0.2032, 0.4854, 0.1582, 0.4717, 0.1167, 0.4496, 0.08029, 0.4197, 0.05045, 0.3833, 0.02827, 0.3418, 0.01461, 0.2968, 0.01, 0.25, 0.01461, 0.2032, 0.02827, 0.1582, 0.05045, 0.1167, 0.08029, 0.08029, 0.1167, 0.05045, 0.1582, 0.02827, 0.2032, 0.01461, 0.25, 0.01, 0.2968, 0.01461, 0.3418, 0.02827, 0.3833, 0.05045, 0.4197, 0.08029, 0.4496, 0.1167, 0.4717, 0.1582, 0.4854, 0.2032, 0.49, 0.25, 0.4854, 0.2968, 0.4717, 0.3418, 0.4496, 0.3833, 0.4197, 0.4197, 0.3833, 0.4496, 0.3418, 0.4717, 0.0625, 0.5, 0.0625, 1.0, 0.03125, 1.0, 0.03125, 0.5, 0.03125, 0.5, 0.03125, 1.0, 0.0, 1.0, 0.0, 0.5, 0.75, 0.49, 0.7968, 0.4854, 0.8418, 0.4717, 0.8833, 0.4496, 0.9197, 0.4197, 0.9496, 0.3833, 0.9717, 0.3418, 0.9854, 0.2968, 0.99, 0.25, 0.9854, 0.2032, 0.9717, 0.1582, 0.9496, 0.1167, 0.9197, 0.08029, 0.8833, 0.05045, 0.8418, 0.02827, 0.7968, 0.01461, 0.75, 0.01, 0.7032, 0.01461, 0.6582, 0.02827, 0.6167, 0.05045, 0.5803, 0.08029, 0.5504, 0.1167, 0.5283, 0.1582, 0.5146, 0.2032, 0.51, 0.25, 0.5146, 0.2968, 0.5283, 0.3418, 0.5504, 0.3833, 0.5803, 0.4197, 0.6167, 0.4496, 0.6582, 0.4717, 0.7032, 0.4854])
me_cylinder_016.materials.append(mat_rubber)
me_cylinder_016.update()
me_cube_181 = bpy.data.meshes.new('Cube.181')
me_cube_181.from_pydata([(-0.15, -0.0175, -0.05), (-0.15, -0.0175, 0.05), (-0.15, 0.0175, -0.05), (-0.15, 0.0175, 0.05), (0.15, -0.0175, -0.05), (0.15, -0.0175, 0.05), (0.15, 0.0175, -0.05), (0.15, 0.0175, 0.05)], [], [(0, 1, 3, 2), (2, 3, 7, 6), (6, 7, 5, 4), (4, 5, 1, 0), (2, 6, 4, 0), (7, 3, 1, 5)])
_uv = me_cube_181.uv_layers.new(name='UVMap')
_uv.uv.foreach_set('vector', [0.375, 0.0, 0.625, 0.0, 0.625, 0.25, 0.375, 0.25, 0.375, 0.25, 0.625, 0.25, 0.625, 0.5, 0.375, 0.5, 0.375, 0.5, 0.625, 0.5, 0.625, 0.75, 0.375, 0.75, 0.375, 0.75, 0.625, 0.75, 0.625, 1.0, 0.375, 1.0, 0.125, 0.5, 0.375, 0.5, 0.375, 0.75, 0.125, 0.75, 0.625, 0.5, 0.875, 0.5, 0.875, 0.75, 0.625, 0.75])
me_cube_181.materials.append(mat_amber)
me_cube_181.update()
me_cube_182 = bpy.data.meshes.new('Cube.182')
me_cube_182.from_pydata([(-0.15, -0.0175, -0.05), (-0.15, -0.0175, 0.05), (-0.15, 0.0175, -0.05), (-0.15, 0.0175, 0.05), (0.15, -0.0175, -0.05), (0.15, -0.0175, 0.05), (0.15, 0.0175, -0.05), (0.15, 0.0175, 0.05)], [], [(0, 1, 3, 2), (2, 3, 7, 6), (6, 7, 5, 4), (4, 5, 1, 0), (2, 6, 4, 0), (7, 3, 1, 5)])
_uv = me_cube_182.uv_layers.new(name='UVMap')
_uv.uv.foreach_set('vector', [0.375, 0.0, 0.625, 0.0, 0.625, 0.25, 0.375, 0.25, 0.375, 0.25, 0.625, 0.25, 0.625, 0.5, 0.375, 0.5, 0.375, 0.5, 0.625, 0.5, 0.625, 0.75, 0.375, 0.75, 0.375, 0.75, 0.625, 0.75, 0.625, 1.0, 0.375, 1.0, 0.125, 0.5, 0.375, 0.5, 0.375, 0.75, 0.125, 0.75, 0.625, 0.5, 0.875, 0.5, 0.875, 0.75, 0.625, 0.75])
me_cube_182.materials.append(mat_amber)
me_cube_182.update()

# ---- objects
ob_proppivot = bpy.data.objects.new('PropPivot', None)
ob_camera = bpy.data.objects.new('Camera', cam_camera_001)
ob_area = bpy.data.objects.new('Area', light_area)
ob_area_001 = bpy.data.objects.new('Area.001', light_area_001)
ob_area_002 = bpy.data.objects.new('Area.002', light_area_002)
ob_car_lower = bpy.data.objects.new('car lower', me_cube_177)
ob_bonnet = bpy.data.objects.new('bonnet', me_cube_178)
ob_cabin = bpy.data.objects.new('cabin', me_cube_179)
ob_windshield = bpy.data.objects.new('windshield', me_cube_180)
ob_tire = bpy.data.objects.new('tire', me_cylinder_013)
ob_tire_001 = bpy.data.objects.new('tire.001', me_cylinder_014)
ob_tire_002 = bpy.data.objects.new('tire.002', me_cylinder_015)
ob_tire_003 = bpy.data.objects.new('tire.003', me_cylinder_016)
ob_headlight = bpy.data.objects.new('headlight', me_cube_181)
ob_headlight_001 = bpy.data.objects.new('headlight.001', me_cube_182)

# ---- transforms, parenting, visibility, modifiers, constraints
ob_proppivot.location = (0.0, 0.0, 0.0)
ob_camera.location = (-0.49, -4.0, 10.65)
ob_camera.rotation_euler = (0.3805, -0.0, 0.0)
ob_area.location = (-3.0, -4.0, 7.0)
ob_area.rotation_euler = (0.6557, -8.637e-08, -0.6435)
ob_area_001.location = (4.0, 2.0, 6.0)
ob_area_001.rotation_euler = (0.6827, 5.828e-08, 2.034)
ob_area_002.location = (0.0, 4.0, 5.0)
ob_area_002.rotation_euler = (0.7266, 5.808e-08, 3.142)
ob_car_lower.parent = ob_proppivot
ob_car_lower.location = (0.0, 0.0, 0.45)
_m = ob_car_lower.modifiers.new('formed edges', 'BEVEL')
_m.width = 0.18
_m.width_pct = 0.18
_m.segments = 3
_m = ob_car_lower.modifiers.new('weighted normals', 'WEIGHTED_NORMAL')
ob_bonnet.parent = ob_proppivot
ob_bonnet.location = (0.0, -1.12, 0.75)
_m = ob_bonnet.modifiers.new('formed edges', 'BEVEL')
_m.width = 0.12
_m.width_pct = 0.12
_m.segments = 3
_m = ob_bonnet.modifiers.new('weighted normals', 'WEIGHTED_NORMAL')
ob_cabin.parent = ob_proppivot
ob_cabin.location = (0.0, 0.18, 0.97)
_m = ob_cabin.modifiers.new('formed edges', 'BEVEL')
_m.width = 0.2
_m.width_pct = 0.2
_m.segments = 3
_m = ob_cabin.modifiers.new('weighted normals', 'WEIGHTED_NORMAL')
ob_windshield.parent = ob_proppivot
ob_windshield.location = (0.0, -0.56, 1.02)
_m = ob_windshield.modifiers.new('formed edges', 'BEVEL')
_m.width = 0.06
_m.width_pct = 0.06
_m.segments = 3
_m = ob_windshield.modifiers.new('weighted normals', 'WEIGHTED_NORMAL')
ob_tire.parent = ob_proppivot
ob_tire.location = (-0.84, -1.05, 0.37)
ob_tire.rotation_euler = (0.0, 1.571, 0.0)
_m = ob_tire.modifiers.new('machined rim', 'BEVEL')
_m.width = 0.025
_m.width_pct = 0.025
_m.segments = 2
_m = ob_tire.modifiers.new('normals', 'WEIGHTED_NORMAL')
ob_tire_001.parent = ob_proppivot
ob_tire_001.location = (-0.84, 1.12, 0.37)
ob_tire_001.rotation_euler = (0.0, 1.571, 0.0)
_m = ob_tire_001.modifiers.new('machined rim', 'BEVEL')
_m.width = 0.025
_m.width_pct = 0.025
_m.segments = 2
_m = ob_tire_001.modifiers.new('normals', 'WEIGHTED_NORMAL')
ob_tire_002.parent = ob_proppivot
ob_tire_002.location = (0.84, -1.05, 0.37)
ob_tire_002.rotation_euler = (0.0, 1.571, 0.0)
_m = ob_tire_002.modifiers.new('machined rim', 'BEVEL')
_m.width = 0.025
_m.width_pct = 0.025
_m.segments = 2
_m = ob_tire_002.modifiers.new('normals', 'WEIGHTED_NORMAL')
ob_tire_003.parent = ob_proppivot
ob_tire_003.location = (0.84, 1.12, 0.37)
ob_tire_003.rotation_euler = (0.0, 1.571, 0.0)
_m = ob_tire_003.modifiers.new('machined rim', 'BEVEL')
_m.width = 0.025
_m.width_pct = 0.025
_m.segments = 2
_m = ob_tire_003.modifiers.new('normals', 'WEIGHTED_NORMAL')
ob_headlight.parent = ob_proppivot
ob_headlight.location = (-0.57, -1.77, 0.62)
_m = ob_headlight.modifiers.new('formed edges', 'BEVEL')
_m.width = 0.025
_m.width_pct = 0.025
_m.segments = 3
_m = ob_headlight.modifiers.new('weighted normals', 'WEIGHTED_NORMAL')
ob_headlight_001.parent = ob_proppivot
ob_headlight_001.location = (0.57, -1.77, 0.62)
_m = ob_headlight_001.modifiers.new('formed edges', 'BEVEL')
_m.width = 0.025
_m.width_pct = 0.025
_m.segments = 3
_m = ob_headlight_001.modifiers.new('weighted normals', 'WEIGHTED_NORMAL')

# ---- collection membership
scene.collection.objects.link(ob_proppivot)
col_collection.objects.link(ob_camera)
col_collection.objects.link(ob_area)
col_collection.objects.link(ob_area_001)
col_collection.objects.link(ob_area_002)
col_collection.objects.link(ob_car_lower)
col_collection.objects.link(ob_bonnet)
col_collection.objects.link(ob_cabin)
col_collection.objects.link(ob_windshield)
col_collection.objects.link(ob_tire)
col_collection.objects.link(ob_tire_001)
col_collection.objects.link(ob_tire_002)
col_collection.objects.link(ob_tire_003)
col_collection.objects.link(ob_headlight)
col_collection.objects.link(ob_headlight_001)

# ---- scene / render settings (as saved in the file)
scene.camera = ob_camera
scene.frame_start = 1; scene.frame_end = 250; scene.frame_set(1)
scene.render.engine = 'CYCLES'
scene.render.resolution_x = 512
scene.render.resolution_y = 512
scene.render.film_transparent = True
scene.cycles.use_denoising = False
scene.cycles.samples = 12
bpy.context.view_layer.update()
